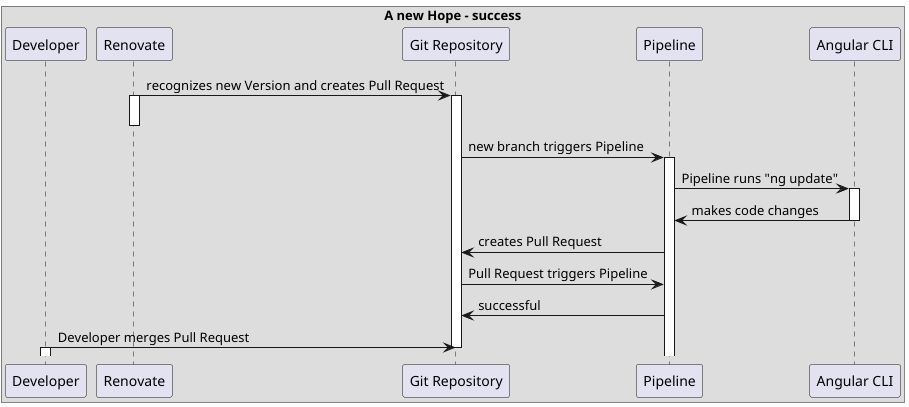

The diagram above was rendered by PlantUML. Its source (embedded in the PNG):
@startuml
box A new Hope - success
participant Developer

participant Renovate

Renovate -> "Git Repository" : recognizes new Version and creates Pull Request
activate Renovate
activate "Git Repository"
deactivate Renovate

"Git Repository" -> Pipeline : new branch triggers Pipeline
activate Pipeline

Pipeline -> "Angular CLI" : Pipeline runs "ng update"
activate "Angular CLI"

"Angular CLI" -> Pipeline : makes code changes
deactivate "Angular CLI"

Pipeline -> "Git Repository" : creates Pull Request

"Git Repository" -> Pipeline : Pull Request triggers Pipeline

Pipeline -> "Git Repository" : successful

"Developer" -> "Git Repository" : Developer merges Pull Request
deactivate "Git Repository"
activate Developer
deactivate Developer
end box
@enduml